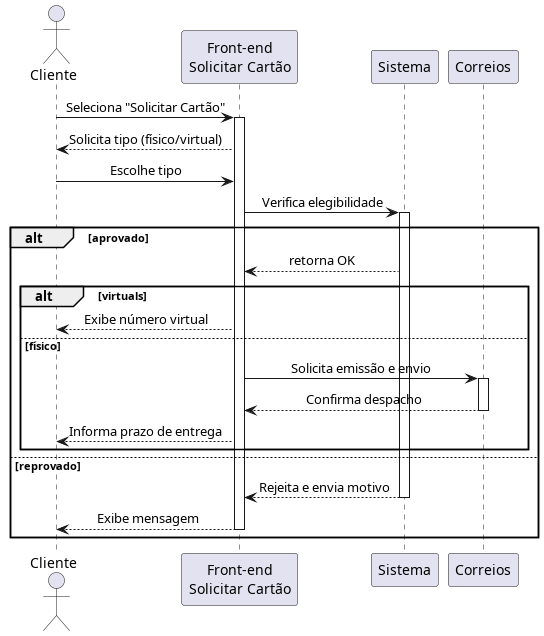

The diagram above was rendered by PlantUML. Its source (embedded in the PNG):
@startuml Solicitar_Cart
skinparam sequenceMessageAlign center

actor Cliente
participant FE as "Front-end\nSolicitar Cartão"
participant Sistema
participant Correios

Cliente -> FE: Seleciona "Solicitar Cartão"
activate FE

FE --> Cliente: Solicita tipo (físico/virtual)  
Cliente -> FE: Escolhe tipo  
FE -> Sistema: Verifica elegibilidade  
activate Sistema
alt aprovado
    Sistema --> FE: retorna OK
    alt virtuals
        FE --> Cliente: Exibe número virtual
    else físico
        FE -> Correios: Solicita emissão e envio
        activate Correios

        Correios --> FE: Confirma despacho
        deactivate Correios
        FE --> Cliente: Informa prazo de entrega
    end
else reprovado
    Sistema --> FE: Rejeita e envia motivo
    deactivate Sistema
    FE --> Cliente: Exibe mensagem
    deactivate FE
end
@enduml